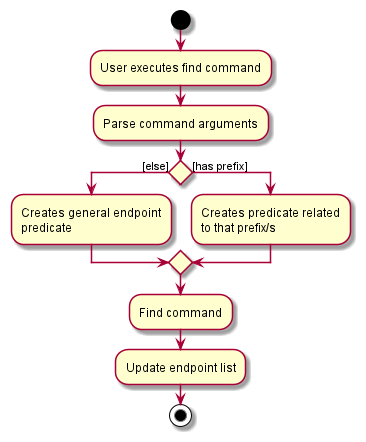

The diagram above was rendered by PlantUML. Its source (embedded in the PNG):
@startuml
start
:User executes find command;
:Parse command arguments;
'Since the beta syntax does not support placing the condition outside the
'diamond we place it as the true branch instead.

if () then ([else])
    :Creates general endpoint
    predicate;
else ([has prefix])
    :Creates predicate related
    to that prefix/s;

endif
    :Find command;
    :Update endpoint list;
stop
@enduml